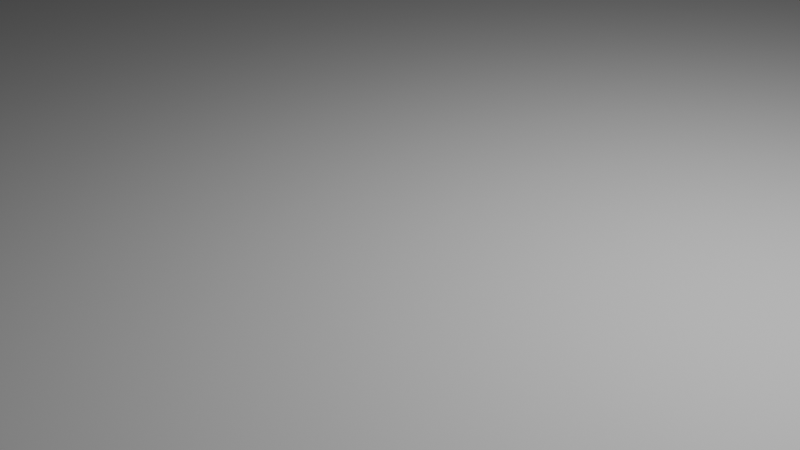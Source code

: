 # Source: marketplace_floor.blend  (saved by Blender 4.4.32; exported with 4.5.12 LTS)
import bpy
from mathutils import Matrix  # noqa: F401  (used for matrix-valued properties, if any)

bpy.ops.wm.read_factory_settings(use_empty=True)
scene = bpy.context.scene
scene.name = 'Scene'

# ---- collections
col_collection = bpy.data.collections.new('Collection'); scene.collection.children.link(col_collection)

# ---- world
world_world = bpy.data.worlds.new('World'); scene.world = world_world
world_world.use_nodes = True; world_world.node_tree.nodes.clear()
_N = world_world.node_tree.nodes; _L = world_world.node_tree.links
n0 = _N.new('ShaderNodeOutputWorld'); n0.name = 'World Output'; n0.location = (300, 300)
n1 = _N.new('ShaderNodeBackground'); n1.name = 'Background'; n1.location = (10, 300)
n1.inputs[0].default_value = (0.05088, 0.05088, 0.05088, 1.0)
_L.new(n1.outputs[0], n0.inputs[0])
n0.is_active_output = True
world_world.color = (0.05088, 0.05088, 0.05088)
world_world.sun_shadow_jitter_overblur = 0.0

# ---- cameras
cam_camera = bpy.data.cameras.new('Camera')
cam_camera.clip_end = 100.0
cam_camera.ortho_scale = 7.314

# ---- lights
light_light = bpy.data.lights.new('Light', 'POINT')
light_light.energy = 1000.0
light_light.shadow_soft_size = 0.1

# ---- meshes
me_plane = bpy.data.meshes.new('Plane')
me_plane.from_pydata([(-0.6719, -0.6719, 0.0), (0.6719, -0.6719, 0.0), (-0.6719, 0.6719, 0.0), (0.6719, 0.6719, 0.0), (-0.776, 0.5273, 0.0), (-0.8542, 0.3646, 0.0), (-0.901, 0.1862, 0.0), (-0.9167, 0.0, 0.0), (-0.901, -0.1862, 0.0), (-0.8542, -0.3646, 0.0), (-0.776, -0.5273, 0.0), (-0.5273, -0.776, 0.0), (-0.3646, -0.8542, 0.0), (-0.1862, -0.901, 0.0), (0.0, -0.9167, 0.0), (0.1862, -0.901, 0.0), (0.3646, -0.8542, 0.0), (0.5273, -0.776, 0.0), (0.776, -0.5273, 0.0), (0.8542, -0.3646, 0.0), (0.901, -0.1862, 0.0), (0.9167, 0.0, 0.0), (0.901, 0.1862, 0.0), (0.8542, 0.3646, 0.0), (0.776, 0.5273, 0.0), (0.5273, 0.776, 0.0), (0.3646, 0.8542, 0.0), (0.1862, 0.901, 0.0), (0.0, 0.9167, 0.0), (-0.1862, 0.901, 0.0), (-0.3646, 0.8542, 0.0), (-0.5273, 0.776, 0.0), (-0.591, -0.591, 0.0), (-0.4002, -0.643, 0.0), (-0.2021, -0.6761, 0.0), (0.0, -0.6875, 0.0), (0.2021, -0.6761, 0.0), (0.4002, -0.643, 0.0), (0.591, -0.591, 0.0), (-0.643, -0.4002, 0.0), (-0.4306, -0.4306, 0.0), (-0.2159, -0.451, 0.0), (0.0, -0.4583, 0.0), (0.2159, -0.451, 0.0), (0.4306, -0.4306, 0.0), (0.643, -0.4002, 0.0), (-0.6761, -0.2021, 0.0), (-0.451, -0.2159, 0.0), (-0.2256, -0.2256, 0.0), (0.0, -0.2292, 0.0), (0.2256, -0.2256, 0.0), (0.451, -0.2159, 0.0), (0.6761, -0.2021, 0.0), (-0.6875, 6.286e-09, 0.0), (-0.4583, -1.863e-09, 0.0), (-0.2292, 2.212e-09, 0.0), (0.0, 2.794e-09, 0.0), (0.2292, 1.397e-09, 0.0), (0.4583, 0.0, 0.0), (0.6875, -3.725e-09, 0.0), (-0.6761, 0.2021, 0.0), (-0.451, 0.2159, 0.0), (-0.2256, 0.2256, 0.0), (0.0, 0.2292, 0.0), (0.2256, 0.2256, 0.0), (0.451, 0.2159, 0.0), (0.6761, 0.2021, 0.0), (-0.643, 0.4002, 0.0), (-0.4306, 0.4306, 0.0), (-0.2159, 0.451, 0.0), (0.0, 0.4583, 0.0), (0.2159, 0.451, 0.0), (0.4306, 0.4306, 0.0), (0.643, 0.4002, 0.0), (-0.591, 0.591, 0.0), (-0.4002, 0.643, 0.0), (-0.2021, 0.6761, 0.0), (0.0, 0.6875, 0.0), (0.2021, 0.6761, 0.0), (0.4002, 0.643, 0.0), (0.591, 0.591, 0.0), (-0.6719, -0.6719, -0.1), (0.6719, -0.6719, -0.1), (-0.6719, 0.6719, -0.1), (0.6719, 0.6719, -0.1), (-0.776, 0.5273, -0.1), (-0.8542, 0.3646, -0.1), (-0.901, 0.1862, -0.1), (-0.9167, 0.0, -0.1), (-0.901, -0.1862, -0.1), (-0.8542, -0.3646, -0.1), (-0.776, -0.5273, -0.1), (-0.5273, -0.776, -0.1), (-0.3646, -0.8542, -0.1), (-0.1862, -0.901, -0.1), (0.0, -0.9167, -0.1), (0.1862, -0.901, -0.1), (0.3646, -0.8542, -0.1), (0.5273, -0.776, -0.1), (0.776, -0.5273, -0.1), (0.8542, -0.3646, -0.1), (0.901, -0.1862, -0.1), (0.9167, 0.0, -0.1), (0.901, 0.1862, -0.1), (0.8542, 0.3646, -0.1), (0.776, 0.5273, -0.1), (0.5273, 0.776, -0.1), (0.3646, 0.8542, -0.1), (0.1862, 0.901, -0.1), (0.0, 0.9167, -0.1), (-0.1862, 0.901, -0.1), (-0.3646, 0.8542, -0.1), (-0.5273, 0.776, -0.1), (-0.591, -0.591, -0.1), (-0.4002, -0.643, -0.1), (-0.2021, -0.6761, -0.1), (0.0, -0.6875, -0.1), (0.2021, -0.6761, -0.1), (0.4002, -0.643, -0.1), (0.591, -0.591, -0.1), (-0.643, -0.4002, -0.1), (-0.4306, -0.4306, -0.1), (-0.2159, -0.451, -0.1), (0.0, -0.4583, -0.1), (0.2159, -0.451, -0.1), (0.4306, -0.4306, -0.1), (0.643, -0.4002, -0.1), (-0.6761, -0.2021, -0.1), (-0.451, -0.2159, -0.1), (-0.2256, -0.2256, -0.1), (0.0, -0.2292, -0.1), (0.2256, -0.2256, -0.1), (0.451, -0.2159, -0.1), (0.6761, -0.2021, -0.1), (-0.6875, 6.286e-09, -0.1), (-0.4583, -1.863e-09, -0.1), (-0.2292, 2.212e-09, -0.1), (0.0, 2.794e-09, -0.1), (0.2292, 1.397e-09, -0.1), (0.4583, 0.0, -0.1), (0.6875, -3.725e-09, -0.1), (-0.6761, 0.2021, -0.1), (-0.451, 0.2159, -0.1), (-0.2256, 0.2256, -0.1), (0.0, 0.2292, -0.1), (0.2256, 0.2256, -0.1), (0.451, 0.2159, -0.1), (0.6761, 0.2021, -0.1), (-0.643, 0.4002, -0.1), (-0.4306, 0.4306, -0.1), (-0.2159, 0.451, -0.1), (0.0, 0.4583, -0.1), (0.2159, 0.451, -0.1), (0.4306, 0.4306, -0.1), (0.643, 0.4002, -0.1), (-0.591, 0.591, -0.1), (-0.4002, 0.643, -0.1), (-0.2021, 0.6761, -0.1), (0.0, 0.6875, -0.1), (0.2021, 0.6761, -0.1), (0.4002, 0.643, -0.1), (0.591, 0.591, -0.1)], [], [(32, 33, 40, 39), (33, 34, 41, 40), (34, 35, 42, 41), (35, 36, 43, 42), (36, 37, 44, 43), (37, 38, 45, 44), (39, 40, 47, 46), (40, 41, 48, 47), (41, 42, 49, 48), (42, 43, 50, 49), (43, 44, 51, 50), (44, 45, 52, 51), (46, 47, 54, 53), (47, 48, 55, 54), (48, 49, 56, 55), (49, 50, 57, 56), (50, 51, 58, 57), (51, 52, 59, 58), (53, 54, 61, 60), (54, 55, 62, 61), (55, 56, 63, 62), (56, 57, 64, 63), (57, 58, 65, 64), (58, 59, 66, 65), (60, 61, 68, 67), (61, 62, 69, 68), (62, 63, 70, 69), (63, 64, 71, 70), (64, 65, 72, 71), (65, 66, 73, 72), (67, 68, 75, 74), (68, 69, 76, 75), (69, 70, 77, 76), (70, 71, 78, 77), (71, 72, 79, 78), (72, 73, 80, 79), (0, 11, 32, 10), (11, 12, 33, 32), (12, 13, 34, 33), (13, 14, 35, 34), (14, 15, 36, 35), (15, 16, 37, 36), (16, 17, 38, 37), (17, 1, 18, 38), (38, 18, 19, 45), (45, 19, 20, 52), (52, 20, 21, 59), (59, 21, 22, 66), (66, 22, 23, 73), (73, 23, 24, 80), (80, 24, 3, 25), (79, 80, 25, 26), (78, 79, 26, 27), (77, 78, 27, 28), (76, 77, 28, 29), (75, 76, 29, 30), (74, 75, 30, 31), (4, 74, 31, 2), (5, 67, 74, 4), (6, 60, 67, 5), (7, 53, 60, 6), (8, 46, 53, 7), (9, 39, 46, 8), (10, 32, 39, 9), (113, 120, 121, 114), (114, 121, 122, 115), (115, 122, 123, 116), (116, 123, 124, 117), (117, 124, 125, 118), (118, 125, 126, 119), (120, 127, 128, 121), (121, 128, 129, 122), (122, 129, 130, 123), (123, 130, 131, 124), (124, 131, 132, 125), (125, 132, 133, 126), (127, 134, 135, 128), (128, 135, 136, 129), (129, 136, 137, 130), (130, 137, 138, 131), (131, 138, 139, 132), (132, 139, 140, 133), (134, 141, 142, 135), (135, 142, 143, 136), (136, 143, 144, 137), (137, 144, 145, 138), (138, 145, 146, 139), (139, 146, 147, 140), (141, 148, 149, 142), (142, 149, 150, 143), (143, 150, 151, 144), (144, 151, 152, 145), (145, 152, 153, 146), (146, 153, 154, 147), (148, 155, 156, 149), (149, 156, 157, 150), (150, 157, 158, 151), (151, 158, 159, 152), (152, 159, 160, 153), (153, 160, 161, 154), (81, 91, 113, 92), (92, 113, 114, 93), (93, 114, 115, 94), (94, 115, 116, 95), (95, 116, 117, 96), (96, 117, 118, 97), (97, 118, 119, 98), (98, 119, 99, 82), (119, 126, 100, 99), (126, 133, 101, 100), (133, 140, 102, 101), (140, 147, 103, 102), (147, 154, 104, 103), (154, 161, 105, 104), (161, 106, 84, 105), (160, 107, 106, 161), (159, 108, 107, 160), (158, 109, 108, 159), (157, 110, 109, 158), (156, 111, 110, 157), (155, 112, 111, 156), (85, 83, 112, 155), (86, 85, 155, 148), (87, 86, 148, 141), (88, 87, 141, 134), (89, 88, 134, 127), (90, 89, 127, 120), (91, 90, 120, 113), (4, 2, 83, 85), (5, 4, 85, 86), (6, 5, 86, 87), (7, 6, 87, 88), (8, 7, 88, 89), (9, 8, 89, 90), (10, 9, 90, 91), (0, 10, 91, 81), (11, 0, 81, 92), (12, 11, 92, 93), (13, 12, 93, 94), (14, 13, 94, 95), (15, 14, 95, 96), (16, 15, 96, 97), (17, 16, 97, 98), (1, 17, 98, 82), (18, 1, 82, 99), (19, 18, 99, 100), (20, 19, 100, 101), (21, 20, 101, 102), (22, 21, 102, 103), (23, 22, 103, 104), (24, 23, 104, 105), (3, 24, 105, 84), (25, 3, 84, 106), (26, 25, 106, 107), (27, 26, 107, 108), (28, 27, 108, 109), (29, 28, 109, 110), (30, 29, 110, 111), (31, 30, 111, 112), (2, 31, 112, 83)])
_uv = me_plane.uv_layers.new(name='UVMap')
_uv.uv.foreach_set('vector', [0.125, 0.125, 0.25, 0.125, 0.25, 0.25, 0.125, 0.25, 0.25, 0.125, 0.375, 0.125, 0.375, 0.25, 0.25, 0.25, 0.375, 0.125, 0.5, 0.125, 0.5, 0.25, 0.375, 0.25, 0.5, 0.125, 0.625, 0.125, 0.625, 0.25, 0.5, 0.25, 0.625, 0.125, 0.75, 0.125, 0.75, 0.25, 0.625, 0.25, 0.75, 0.125, 0.875, 0.125, 0.875, 0.25, 0.75, 0.25, 0.125, 0.25, 0.25, 0.25, 0.25, 0.375, 0.125, 0.375, 0.25, 0.25, 0.375, 0.25, 0.375, 0.375, 0.25, 0.375, 0.375, 0.25, 0.5, 0.25, 0.5, 0.375, 0.375, 0.375, 0.5, 0.25, 0.625, 0.25, 0.625, 0.375, 0.5, 0.375, 0.625, 0.25, 0.75, 0.25, 0.75, 0.375, 0.625, 0.375, 0.75, 0.25, 0.875, 0.25, 0.875, 0.375, 0.75, 0.375, 0.125, 0.375, 0.25, 0.375, 0.25, 0.5, 0.125, 0.5, 0.25, 0.375, 0.375, 0.375, 0.375, 0.5, 0.25, 0.5, 0.375, 0.375, 0.5, 0.375, 0.5, 0.5, 0.375, 0.5, 0.5, 0.375, 0.625, 0.375, 0.625, 0.5, 0.5, 0.5, 0.625, 0.375, 0.75, 0.375, 0.75, 0.5, 0.625, 0.5, 0.75, 0.375, 0.875, 0.375, 0.875, 0.5, 0.75, 0.5, 0.125, 0.5, 0.25, 0.5, 0.25, 0.625, 0.125, 0.625, 0.25, 0.5, 0.375, 0.5, 0.375, 0.625, 0.25, 0.625, 0.375, 0.5, 0.5, 0.5, 0.5, 0.625, 0.375, 0.625, 0.5, 0.5, 0.625, 0.5, 0.625, 0.625, 0.5, 0.625, 0.625, 0.5, 0.75, 0.5, 0.75, 0.625, 0.625, 0.625, 0.75, 0.5, 0.875, 0.5, 0.875, 0.625, 0.75, 0.625, 0.125, 0.625, 0.25, 0.625, 0.25, 0.75, 0.125, 0.75, 0.25, 0.625, 0.375, 0.625, 0.375, 0.75, 0.25, 0.75, 0.375, 0.625, 0.5, 0.625, 0.5, 0.75, 0.375, 0.75, 0.5, 0.625, 0.625, 0.625, 0.625, 0.75, 0.5, 0.75, 0.625, 0.625, 0.75, 0.625, 0.75, 0.75, 0.625, 0.75, 0.75, 0.625, 0.875, 0.625, 0.875, 0.75, 0.75, 0.75, 0.125, 0.75, 0.25, 0.75, 0.25, 0.875, 0.125, 0.875, 0.25, 0.75, 0.375, 0.75, 0.375, 0.875, 0.25, 0.875, 0.375, 0.75, 0.5, 0.75, 0.5, 0.875, 0.375, 0.875, 0.5, 0.75, 0.625, 0.75, 0.625, 0.875, 0.5, 0.875, 0.625, 0.75, 0.75, 0.75, 0.75, 0.875, 0.625, 0.875, 0.75, 0.75, 0.875, 0.75, 0.875, 0.875, 0.75, 0.875, 0.0, 0.0, 0.125, 0.0, 0.125, 0.125, 0.0, 0.125, 0.125, 0.0, 0.25, 0.0, 0.25, 0.125, 0.125, 0.125, 0.25, 0.0, 0.375, 0.0, 0.375, 0.125, 0.25, 0.125, 0.375, 0.0, 0.5, 0.0, 0.5, 0.125, 0.375, 0.125, 0.5, 0.0, 0.625, 0.0, 0.625, 0.125, 0.5, 0.125, 0.625, 0.0, 0.75, 0.0, 0.75, 0.125, 0.625, 0.125, 0.75, 0.0, 0.875, 0.0, 0.875, 0.125, 0.75, 0.125, 0.875, 0.0, 1.0, 0.0, 1.0, 0.125, 0.875, 0.125, 0.875, 0.125, 1.0, 0.125, 1.0, 0.25, 0.875, 0.25, 0.875, 0.25, 1.0, 0.25, 1.0, 0.375, 0.875, 0.375, 0.875, 0.375, 1.0, 0.375, 1.0, 0.5, 0.875, 0.5, 0.875, 0.5, 1.0, 0.5, 1.0, 0.625, 0.875, 0.625, 0.875, 0.625, 1.0, 0.625, 1.0, 0.75, 0.875, 0.75, 0.875, 0.75, 1.0, 0.75, 1.0, 0.875, 0.875, 0.875, 0.875, 0.875, 1.0, 0.875, 1.0, 1.0, 0.875, 1.0, 0.75, 0.875, 0.875, 0.875, 0.875, 1.0, 0.75, 1.0, 0.625, 0.875, 0.75, 0.875, 0.75, 1.0, 0.625, 1.0, 0.5, 0.875, 0.625, 0.875, 0.625, 1.0, 0.5, 1.0, 0.375, 0.875, 0.5, 0.875, 0.5, 1.0, 0.375, 1.0, 0.25, 0.875, 0.375, 0.875, 0.375, 1.0, 0.25, 1.0, 0.125, 0.875, 0.25, 0.875, 0.25, 1.0, 0.125, 1.0, 0.0, 0.875, 0.125, 0.875, 0.125, 1.0, 0.0, 1.0, 0.0, 0.75, 0.125, 0.75, 0.125, 0.875, 0.0, 0.875, 0.0, 0.625, 0.125, 0.625, 0.125, 0.75, 0.0, 0.75, 0.0, 0.5, 0.125, 0.5, 0.125, 0.625, 0.0, 0.625, 0.0, 0.375, 0.125, 0.375, 0.125, 0.5, 0.0, 0.5, 0.0, 0.25, 0.125, 0.25, 0.125, 0.375, 0.0, 0.375, 0.0, 0.125, 0.125, 0.125, 0.125, 0.25, 0.0, 0.25, 0.125, 0.125, 0.125, 0.25, 0.25, 0.25, 0.25, 0.125, 0.25, 0.125, 0.25, 0.25, 0.375, 0.25, 0.375, 0.125, 0.375, 0.125, 0.375, 0.25, 0.5, 0.25, 0.5, 0.125, 0.5, 0.125, 0.5, 0.25, 0.625, 0.25, 0.625, 0.125, 0.625, 0.125, 0.625, 0.25, 0.75, 0.25, 0.75, 0.125, 0.75, 0.125, 0.75, 0.25, 0.875, 0.25, 0.875, 0.125, 0.125, 0.25, 0.125, 0.375, 0.25, 0.375, 0.25, 0.25, 0.25, 0.25, 0.25, 0.375, 0.375, 0.375, 0.375, 0.25, 0.375, 0.25, 0.375, 0.375, 0.5, 0.375, 0.5, 0.25, 0.5, 0.25, 0.5, 0.375, 0.625, 0.375, 0.625, 0.25, 0.625, 0.25, 0.625, 0.375, 0.75, 0.375, 0.75, 0.25, 0.75, 0.25, 0.75, 0.375, 0.875, 0.375, 0.875, 0.25, 0.125, 0.375, 0.125, 0.5, 0.25, 0.5, 0.25, 0.375, 0.25, 0.375, 0.25, 0.5, 0.375, 0.5, 0.375, 0.375, 0.375, 0.375, 0.375, 0.5, 0.5, 0.5, 0.5, 0.375, 0.5, 0.375, 0.5, 0.5, 0.625, 0.5, 0.625, 0.375, 0.625, 0.375, 0.625, 0.5, 0.75, 0.5, 0.75, 0.375, 0.75, 0.375, 0.75, 0.5, 0.875, 0.5, 0.875, 0.375, 0.125, 0.5, 0.125, 0.625, 0.25, 0.625, 0.25, 0.5, 0.25, 0.5, 0.25, 0.625, 0.375, 0.625, 0.375, 0.5, 0.375, 0.5, 0.375, 0.625, 0.5, 0.625, 0.5, 0.5, 0.5, 0.5, 0.5, 0.625, 0.625, 0.625, 0.625, 0.5, 0.625, 0.5, 0.625, 0.625, 0.75, 0.625, 0.75, 0.5, 0.75, 0.5, 0.75, 0.625, 0.875, 0.625, 0.875, 0.5, 0.125, 0.625, 0.125, 0.75, 0.25, 0.75, 0.25, 0.625, 0.25, 0.625, 0.25, 0.75, 0.375, 0.75, 0.375, 0.625, 0.375, 0.625, 0.375, 0.75, 0.5, 0.75, 0.5, 0.625, 0.5, 0.625, 0.5, 0.75, 0.625, 0.75, 0.625, 0.625, 0.625, 0.625, 0.625, 0.75, 0.75, 0.75, 0.75, 0.625, 0.75, 0.625, 0.75, 0.75, 0.875, 0.75, 0.875, 0.625, 0.125, 0.75, 0.125, 0.875, 0.25, 0.875, 0.25, 0.75, 0.25, 0.75, 0.25, 0.875, 0.375, 0.875, 0.375, 0.75, 0.375, 0.75, 0.375, 0.875, 0.5, 0.875, 0.5, 0.75, 0.5, 0.75, 0.5, 0.875, 0.625, 0.875, 0.625, 0.75, 0.625, 0.75, 0.625, 0.875, 0.75, 0.875, 0.75, 0.75, 0.75, 0.75, 0.75, 0.875, 0.875, 0.875, 0.875, 0.75, 0.0, 0.0, 0.0, 0.125, 0.125, 0.125, 0.125, 0.0, 0.125, 0.0, 0.125, 0.125, 0.25, 0.125, 0.25, 0.0, 0.25, 0.0, 0.25, 0.125, 0.375, 0.125, 0.375, 0.0, 0.375, 0.0, 0.375, 0.125, 0.5, 0.125, 0.5, 0.0, 0.5, 0.0, 0.5, 0.125, 0.625, 0.125, 0.625, 0.0, 0.625, 0.0, 0.625, 0.125, 0.75, 0.125, 0.75, 0.0, 0.75, 0.0, 0.75, 0.125, 0.875, 0.125, 0.875, 0.0, 0.875, 0.0, 0.875, 0.125, 1.0, 0.125, 1.0, 0.0, 0.875, 0.125, 0.875, 0.25, 1.0, 0.25, 1.0, 0.125, 0.875, 0.25, 0.875, 0.375, 1.0, 0.375, 1.0, 0.25, 0.875, 0.375, 0.875, 0.5, 1.0, 0.5, 1.0, 0.375, 0.875, 0.5, 0.875, 0.625, 1.0, 0.625, 1.0, 0.5, 0.875, 0.625, 0.875, 0.75, 1.0, 0.75, 1.0, 0.625, 0.875, 0.75, 0.875, 0.875, 1.0, 0.875, 1.0, 0.75, 0.875, 0.875, 0.875, 1.0, 1.0, 1.0, 1.0, 0.875, 0.75, 0.875, 0.75, 1.0, 0.875, 1.0, 0.875, 0.875, 0.625, 0.875, 0.625, 1.0, 0.75, 1.0, 0.75, 0.875, 0.5, 0.875, 0.5, 1.0, 0.625, 1.0, 0.625, 0.875, 0.375, 0.875, 0.375, 1.0, 0.5, 1.0, 0.5, 0.875, 0.25, 0.875, 0.25, 1.0, 0.375, 1.0, 0.375, 0.875, 0.125, 0.875, 0.125, 1.0, 0.25, 1.0, 0.25, 0.875, 0.0, 0.875, 0.0, 1.0, 0.125, 1.0, 0.125, 0.875, 0.0, 0.75, 0.0, 0.875, 0.125, 0.875, 0.125, 0.75, 0.0, 0.625, 0.0, 0.75, 0.125, 0.75, 0.125, 0.625, 0.0, 0.5, 0.0, 0.625, 0.125, 0.625, 0.125, 0.5, 0.0, 0.375, 0.0, 0.5, 0.125, 0.5, 0.125, 0.375, 0.0, 0.25, 0.0, 0.375, 0.125, 0.375, 0.125, 0.25, 0.0, 0.125, 0.0, 0.25, 0.125, 0.25, 0.125, 0.125, 0.0, 0.875, 0.0, 1.0, 0.0, 1.0, 0.0, 0.875, 0.0, 0.75, 0.0, 0.875, 0.0, 0.875, 0.0, 0.75, 0.0, 0.625, 0.0, 0.75, 0.0, 0.75, 0.0, 0.625, 0.0, 0.5, 0.0, 0.625, 0.0, 0.625, 0.0, 0.5, 0.0, 0.375, 0.0, 0.5, 0.0, 0.5, 0.0, 0.375, 0.0, 0.25, 0.0, 0.375, 0.0, 0.375, 0.0, 0.25, 0.0, 0.125, 0.0, 0.25, 0.0, 0.25, 0.0, 0.125, 0.0, 0.0, 0.0, 0.125, 0.0, 0.125, 0.0, 0.0, 0.125, 0.0, 0.0, 0.0, 0.0, 0.0, 0.125, 0.0, 0.25, 0.0, 0.125, 0.0, 0.125, 0.0, 0.25, 0.0, 0.375, 0.0, 0.25, 0.0, 0.25, 0.0, 0.375, 0.0, 0.5, 0.0, 0.375, 0.0, 0.375, 0.0, 0.5, 0.0, 0.625, 0.0, 0.5, 0.0, 0.5, 0.0, 0.625, 0.0, 0.75, 0.0, 0.625, 0.0, 0.625, 0.0, 0.75, 0.0, 0.875, 0.0, 0.75, 0.0, 0.75, 0.0, 0.875, 0.0, 1.0, 0.0, 0.875, 0.0, 0.875, 0.0, 1.0, 0.0, 1.0, 0.125, 1.0, 0.0, 1.0, 0.0, 1.0, 0.125, 1.0, 0.25, 1.0, 0.125, 1.0, 0.125, 1.0, 0.25, 1.0, 0.375, 1.0, 0.25, 1.0, 0.25, 1.0, 0.375, 1.0, 0.5, 1.0, 0.375, 1.0, 0.375, 1.0, 0.5, 1.0, 0.625, 1.0, 0.5, 1.0, 0.5, 1.0, 0.625, 1.0, 0.75, 1.0, 0.625, 1.0, 0.625, 1.0, 0.75, 1.0, 0.875, 1.0, 0.75, 1.0, 0.75, 1.0, 0.875, 1.0, 1.0, 1.0, 0.875, 1.0, 0.875, 1.0, 1.0, 0.875, 1.0, 1.0, 1.0, 1.0, 1.0, 0.875, 1.0, 0.75, 1.0, 0.875, 1.0, 0.875, 1.0, 0.75, 1.0, 0.625, 1.0, 0.75, 1.0, 0.75, 1.0, 0.625, 1.0, 0.5, 1.0, 0.625, 1.0, 0.625, 1.0, 0.5, 1.0, 0.375, 1.0, 0.5, 1.0, 0.5, 1.0, 0.375, 1.0, 0.25, 1.0, 0.375, 1.0, 0.375, 1.0, 0.25, 1.0, 0.125, 1.0, 0.25, 1.0, 0.25, 1.0, 0.125, 1.0, 0.0, 1.0, 0.125, 1.0, 0.125, 1.0, 0.0, 1.0])
me_plane.update()

# ---- objects
ob_light = bpy.data.objects.new('Light', light_light)
ob_camera = bpy.data.objects.new('Camera', cam_camera)
ob_plane = bpy.data.objects.new('Plane', me_plane)

# ---- transforms, parenting, visibility, modifiers, constraints
ob_light.location = (4.076, 1.005, 5.904)
ob_light.rotation_euler = (0.6503, 0.05522, 1.866)
ob_light.lock_rotations_4d = False
ob_light.empty_display_type = 'ARROWS'
ob_light.color = (0.0, 0.0, 0.0, 0.0)
ob_light.lineart.crease_threshold = 0.0
ob_camera.location = (7.359, -6.926, 4.958)
ob_camera.rotation_euler = (1.109, 0.0, 0.8149)
ob_camera.lock_rotations_4d = False
ob_camera.empty_display_type = 'ARROWS'
ob_camera.color = (0.0, 0.0, 0.0, 0.0)
ob_camera.display_type = 'WIRE'
ob_camera.lineart.crease_threshold = 0.0
ob_plane.location = (0.0, 0.0, 0.1)
ob_plane.scale = (20.0, 20.0, 1.0)

# ---- collection membership
col_collection.objects.link(ob_light)
col_collection.objects.link(ob_camera)
col_collection.objects.link(ob_plane)

# ---- scene / render settings (as saved in the file)
scene.camera = ob_camera
scene.frame_start = 1; scene.frame_end = 250; scene.frame_set(1)
scene.render.engine = 'BLENDER_EEVEE_NEXT'
bpy.context.view_layer.update()
